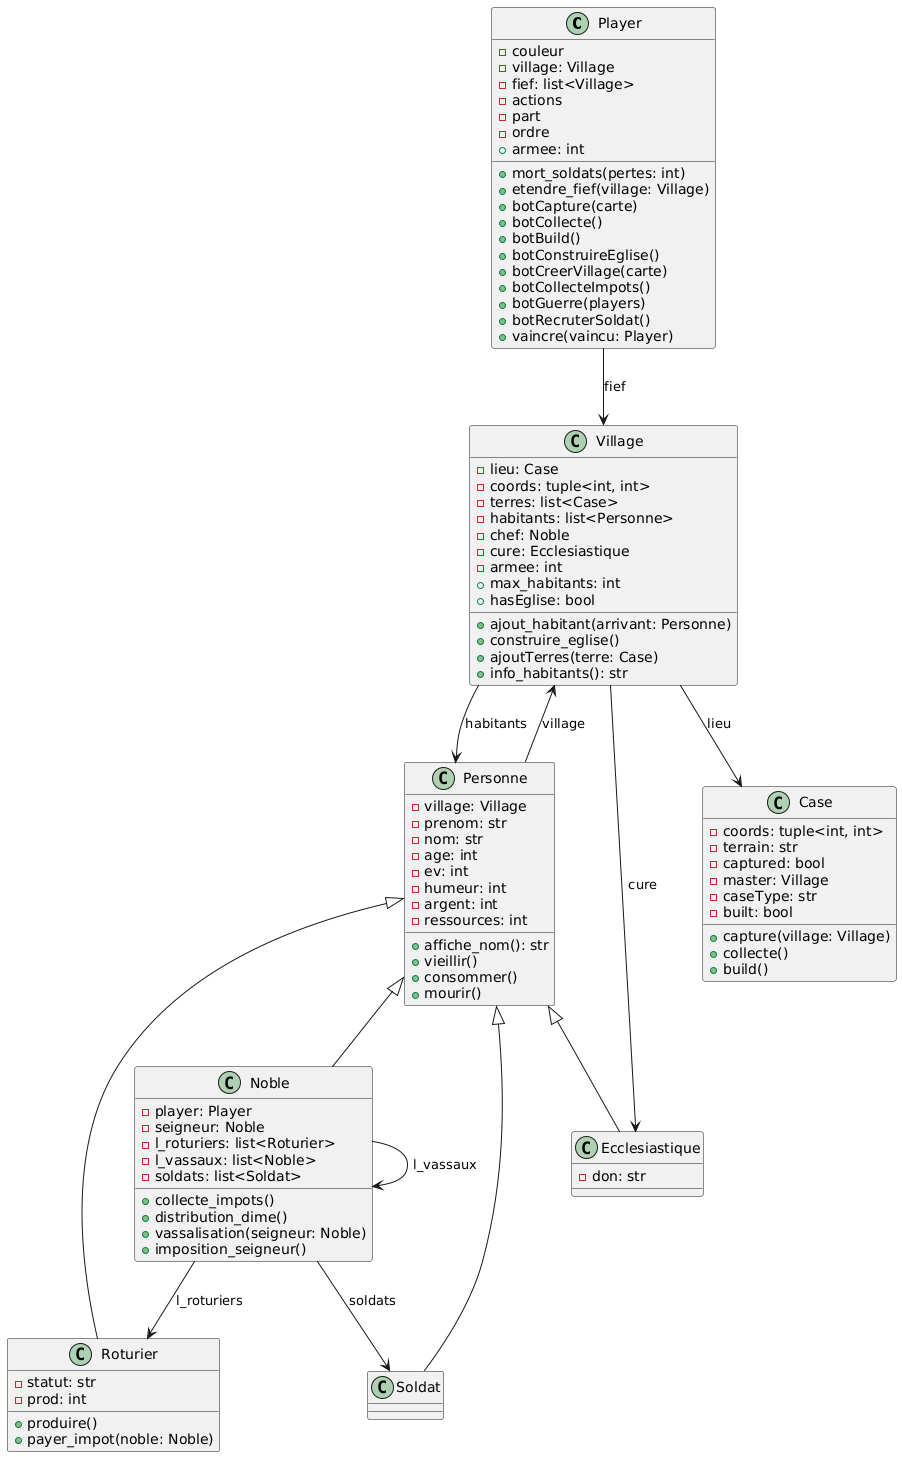

The diagram above was rendered by PlantUML. Its source (embedded in the PNG):
@startuml
class Player {
    - couleur
    - village: Village
    - fief: list<Village>
    - actions
    - part
    - ordre
    + armee: int
    + mort_soldats(pertes: int)
    + etendre_fief(village: Village)
    + botCapture(carte)
    + botCollecte()
    + botBuild()
    + botConstruireEglise()
    + botCreerVillage(carte)
    + botCollecteImpots()
    + botGuerre(players)
    + botRecruterSoldat()
    + vaincre(vaincu: Player)
}

class Village {
    - lieu: Case
    - coords: tuple<int, int>
    - terres: list<Case>
    - habitants: list<Personne>
    - chef: Noble
    - cure: Ecclesiastique
    - armee: int
    + max_habitants: int
    + hasEglise: bool
    + ajout_habitant(arrivant: Personne)
    + construire_eglise()
    + ajoutTerres(terre: Case)
    + info_habitants(): str
}

class Personne {
    - village: Village
    - prenom: str
    - nom: str
    - age: int
    - ev: int
    - humeur: int
    - argent: int
    - ressources: int
    + affiche_nom(): str
    + vieillir()
    + consommer()
    + mourir()
}

class Noble extends Personne {
    - player: Player
    - seigneur: Noble
    - l_roturiers: list<Roturier>
    - l_vassaux: list<Noble>
    - soldats: list<Soldat>
    + collecte_impots()
    + distribution_dime()
    + vassalisation(seigneur: Noble)
    + imposition_seigneur()
}

class Roturier extends Personne {
    - statut: str
    - prod: int
    + produire()
    + payer_impot(noble: Noble)
}

class Soldat extends Personne {
}

class Ecclesiastique extends Personne {
    - don: str
}

class Case {
    - coords: tuple<int, int>
    - terrain: str
    - captured: bool
    - master: Village
    - caseType: str
    - built: bool
    + capture(village: Village)
    + collecte()
    + build()
}

Village --> Case : "lieu"
Player --> Village : "fief"
Village --> Personne : "habitants"
Personne --> Village : "village"
Noble --> Roturier : "l_roturiers"
Noble --> Noble : "l_vassaux"
Noble --> Soldat : "soldats"
Village --> Ecclesiastique : "cure"
@enduml